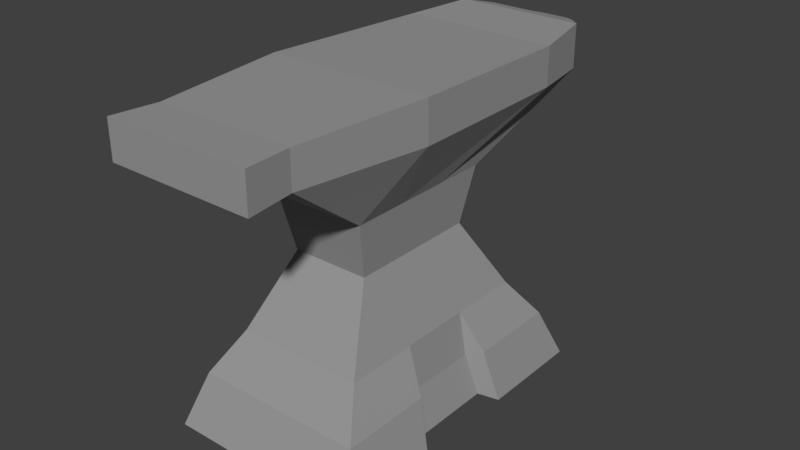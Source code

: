 # Source: anvil.blend  (saved by Blender 2.77.0; exported with 4.5.12 LTS)
import bpy
from mathutils import Matrix  # noqa: F401  (used for matrix-valued properties, if any)

bpy.ops.wm.read_factory_settings(use_empty=True)
scene = bpy.context.scene
scene.name = 'Scene'

# ---- collections
col_collection_1 = bpy.data.collections.new('Collection 1'); scene.collection.children.link(col_collection_1)

# ---- materials (node trees are filled in below, after node groups)
mat_metal = bpy.data.materials.new('Metal')
mat_metal.alpha_threshold = 0.0
mat_metal.use_transparent_shadow = False
mat_metal.diffuse_color = (0.3185, 0.3185, 0.3185, 1.0)
mat_metal.roughness = 0.5
mat_metal.specular_intensity = 1.0

# ---- material node trees

# ---- world
world_world = bpy.data.worlds.new('World'); scene.world = world_world
world_world.color = (0.05088, 0.05088, 0.05088)
world_world.use_sun_shadow = False
world_world.sun_shadow_jitter_overblur = 0.0
world_world.cycles.sampling_method = 'MANUAL'

# ---- meshes
me_cube_001 = bpy.data.meshes.new('Cube.001')
me_cube_001.from_pydata([(-0.2812, -0.4539, -0.7585), (-0.2812, 0.4539, -0.7585), (0.2812, -0.4539, -0.7585), (0.2812, 0.4539, -0.7585), (-0.242, -0.3907, -0.6134), (-0.242, 0.3907, -0.6134), (0.242, -0.3907, -0.6134), (0.242, 0.3907, -0.6134), (-0.1815, -0.3073, -0.5008), (-0.1815, 0.3073, -0.5008), (0.1815, -0.3073, -0.5008), (0.1815, 0.3073, -0.5008), (-0.11, -0.1862, -0.2974), (-0.11, 0.1862, -0.2974), (0.11, -0.1862, -0.2974), (0.11, 0.1862, -0.2974), (-0.1308, -0.2215, -0.1389), (-0.1308, 0.2215, -0.1389), (0.1308, -0.2215, -0.1389), (0.1308, 0.2215, -0.1389), (-0.1951, -0.4902, 0.06142), (-0.1822, 0.5793, 0.0337), (0.1951, -0.4902, 0.06142), (0.1822, 0.5793, 0.0337), (-0.1951, -0.4902, 0.1597), (-0.1822, 0.5793, 0.1566), (0.1951, -0.4902, 0.1597), (0.1822, 0.5793, 0.1566), (-0.2812, -0.1513, -0.7585), (-0.2812, 0.1513, -0.7585), (0.2812, 0.1513, -0.7585), (0.2812, -0.1513, -0.7585), (-0.242, -0.1302, -0.6134), (-0.242, 0.1302, -0.6134), (0.242, 0.1302, -0.6134), (0.242, -0.1302, -0.6134), (-0.1815, -0.1024, -0.5008), (-0.1815, 0.1024, -0.5008), (0.1815, 0.1024, -0.5008), (0.1815, -0.1024, -0.5008), (-0.11, -0.06208, -0.2974), (-0.11, 0.06208, -0.2974), (0.11, 0.06208, -0.2974), (0.11, -0.06208, -0.2974), (-0.1308, -0.07384, -0.1389), (-0.1308, 0.07384, -0.1389), (0.1308, 0.07384, -0.1389), (0.1308, -0.07384, -0.1389), (-0.237, -0.1095, 0.04789), (-0.2193, 0.3948, 0.04078), (0.2193, 0.3948, 0.04078), (0.237, -0.1095, 0.04789), (-0.237, -0.1095, 0.1641), (-0.2193, 0.3948, 0.1496), (0.2193, 0.3948, 0.1496), (0.237, -0.1095, 0.1641), (-0.2313, -0.1245, -0.7457), (-0.2313, 0.1245, -0.7457), (0.2313, 0.1245, -0.7457), (0.2313, -0.1245, -0.7457), (-0.1991, -0.1071, -0.6263), (-0.1991, 0.1071, -0.6263), (0.1991, 0.1071, -0.6263), (0.1991, -0.1071, -0.6263), (-0.207, -0.6203, 0.0584), (0.207, -0.6203, 0.0584), (-0.207, -0.6203, 0.1627), (0.207, -0.6203, 0.1627), (-0.08667, 0.6921, 0.05791), (0.08667, 0.6921, 0.05791), (-0.08667, 0.6921, 0.1164), (0.08667, 0.6921, 0.1164), (0.1295, 0.6394, 0.1436), (-0.1295, 0.6394, 0.1436), (0.1295, 0.6394, 0.05618), (-0.1295, 0.6394, 0.05618), (-0.06452, 0.741, 0.06538), (0.06452, 0.741, 0.06538), (-0.06452, 0.741, 0.1089), (0.06452, 0.741, 0.1089), (-0.03375, 0.7767, 0.07576), (0.03375, 0.7767, 0.07576), (-0.03375, 0.7767, 0.09852), (0.03375, 0.7767, 0.09852)], [], [(29, 1, 3, 30), (30, 3, 7, 34), (4, 6, 10, 8), (28, 0, 4, 32), (0, 2, 6, 4), (3, 1, 5, 7), (38, 11, 15, 42), (7, 5, 9, 11), (34, 7, 11, 38), (32, 4, 8, 36), (40, 12, 16, 44), (36, 8, 12, 40), (8, 10, 14, 12), (11, 9, 13, 15), (16, 18, 22, 20), (12, 14, 18, 16), (15, 13, 17, 19), (42, 15, 19, 46), (50, 23, 27, 54), (19, 17, 21, 23), (46, 19, 23, 50), (44, 16, 20, 48), (54, 27, 25, 53), (48, 20, 24, 52), (22, 26, 67, 65), (75, 73, 70, 68), (21, 49, 53, 25), (49, 48, 52, 53), (26, 55, 52, 24), (55, 54, 53, 52), (17, 45, 49, 21), (45, 44, 48, 49), (18, 47, 51, 22), (47, 46, 50, 51), (22, 51, 55, 26), (51, 50, 54, 55), (14, 43, 47, 18), (43, 42, 46, 47), (9, 37, 41, 13), (37, 36, 40, 41), (13, 41, 45, 17), (41, 40, 44, 45), (5, 33, 37, 9), (60, 36, 37, 61), (6, 35, 39, 10), (37, 33, 61), (10, 39, 43, 14), (39, 38, 42, 43), (1, 29, 33, 5), (35, 31, 59, 63), (2, 31, 35, 6), (0, 28, 31, 2), (57, 56, 60, 61), (59, 58, 62, 63), (33, 29, 57, 61), (30, 34, 62, 58), (28, 32, 60, 56), (39, 63, 62, 38), (36, 60, 32), (59, 31, 28, 56), (30, 58, 57, 29), (59, 56, 57, 58), (64, 65, 67, 66), (26, 24, 66, 67), (20, 22, 65, 64), (24, 20, 64, 66), (73, 72, 71, 70), (72, 74, 69, 71), (71, 69, 77, 79), (25, 27, 72, 73), (38, 62, 34), (21, 25, 73, 75), (27, 23, 74, 72), (74, 75, 68, 69), (35, 63, 39), (23, 21, 75, 74), (78, 79, 83, 82), (69, 68, 76, 77), (68, 70, 78, 76), (70, 71, 79, 78), (81, 80, 82, 83), (79, 77, 81, 83), (77, 76, 80, 81), (76, 78, 82, 80)])
me_cube_001.materials.append(mat_metal)
me_cube_001.use_remesh_preserve_volume = False
me_cube_001.use_remesh_preserve_attributes = False
me_cube_001.use_mirror_vertex_groups = False
me_cube_001.update()

# ---- objects
ob_cube = bpy.data.objects.new('Cube', me_cube_001)

# ---- transforms, parenting, visibility, modifiers, constraints
ob_cube.location = (0.0, 0.0, 0.0)
ob_cube.lineart.crease_threshold = 0.0

# ---- collection membership
col_collection_1.objects.link(ob_cube)

# ---- scene / render settings (as saved in the file)
scene.frame_start = 1; scene.frame_end = 250; scene.frame_set(1)
scene.render.engine = 'BLENDER_EEVEE_NEXT'
scene.render.resolution_percentage = 50
scene.render.dither_intensity = 0.0
scene.cycles.use_denoising = False
scene.cycles.samples = 128
scene.cycles.sampling_pattern = 'TABULATED_SOBOL'
scene.cycles.light_sampling_threshold = 0.0
scene.cycles.use_adaptive_sampling = False
scene.cycles.use_light_tree = False
scene.cycles.blur_glossy = 0.0
scene.cycles.sample_clamp_indirect = 0.0
scene.view_settings.view_transform = 'Standard'
bpy.context.view_layer.update()

# ---- added for rendering (the .blend has no active camera and no usable light): camera, sun
cam_auto = bpy.data.cameras.new('AutoCamera')
cam_auto.lens = 50.0
cam_auto.sensor_width = 36.0
cam_auto.clip_end = 1000.0
ob_auto_camera = bpy.data.objects.new('AutoCamera', cam_auto)
scene.collection.objects.link(ob_auto_camera)
ob_auto_camera.location = (1.63409, -1.88271, 1.01007)
ob_auto_camera.rotation_euler = (1.09748, -7.21219e-08, 0.694738)
scene.camera = ob_auto_camera
light_auto_sun = bpy.data.lights.new('AutoSun', 'SUN')
light_auto_sun.energy = 3.0
light_auto_sun.angle = 0.0523599
ob_auto_sun = bpy.data.objects.new('AutoSun', light_auto_sun)
scene.collection.objects.link(ob_auto_sun)
ob_auto_sun.rotation_euler = (0.872665, 0.174533, 0.523599)
bpy.context.view_layer.update()
